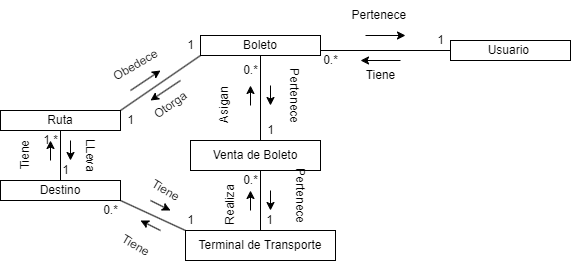

The diagram above was exported from draw.io. Its source (the exported page's mxGraphModel, read from the mxfile embedded in the PNG):
<mxGraphModel dx="868" dy="1619" grid="1" gridSize="10" guides="1" tooltips="1" connect="1" arrows="1" fold="1" page="1" pageScale="1" pageWidth="827" pageHeight="1169" math="0" shadow="0">
  <root>
    <mxCell id="0" />
    <mxCell id="1" parent="0" />
    <mxCell id="47YtMO6MhtAo00Wz-u0g-1" value="Boleto" style="rounded=0;whiteSpace=wrap;html=1;" vertex="1" parent="1">
      <mxGeometry x="320" y="5" width="120" height="20" as="geometry" />
    </mxCell>
    <mxCell id="47YtMO6MhtAo00Wz-u0g-2" value="Venta de Boleto" style="rounded=0;whiteSpace=wrap;html=1;" vertex="1" parent="1">
      <mxGeometry x="310" y="110" width="130" height="30" as="geometry" />
    </mxCell>
    <mxCell id="47YtMO6MhtAo00Wz-u0g-3" value="Terminal de Transporte" style="rounded=0;whiteSpace=wrap;html=1;" vertex="1" parent="1">
      <mxGeometry x="305" y="200" width="150" height="30" as="geometry" />
    </mxCell>
    <mxCell id="47YtMO6MhtAo00Wz-u0g-4" value="Ruta" style="rounded=0;whiteSpace=wrap;html=1;" vertex="1" parent="1">
      <mxGeometry x="120" y="80" width="120" height="20" as="geometry" />
    </mxCell>
    <mxCell id="47YtMO6MhtAo00Wz-u0g-5" value="Usuario&amp;nbsp;" style="rounded=0;whiteSpace=wrap;html=1;" vertex="1" parent="1">
      <mxGeometry x="570" y="10" width="120" height="20" as="geometry" />
    </mxCell>
    <mxCell id="47YtMO6MhtAo00Wz-u0g-11" value="" style="endArrow=none;html=1;rounded=0;entryX=0;entryY=0.5;entryDx=0;entryDy=0;exitX=1;exitY=0.75;exitDx=0;exitDy=0;" edge="1" parent="1" source="47YtMO6MhtAo00Wz-u0g-1" target="47YtMO6MhtAo00Wz-u0g-5">
      <mxGeometry width="50" height="50" relative="1" as="geometry">
        <mxPoint x="440" y="30" as="sourcePoint" />
        <mxPoint x="490" y="-20" as="targetPoint" />
      </mxGeometry>
    </mxCell>
    <mxCell id="47YtMO6MhtAo00Wz-u0g-14" value="" style="endArrow=none;html=1;rounded=0;exitX=0.5;exitY=0;exitDx=0;exitDy=0;" edge="1" parent="1" source="47YtMO6MhtAo00Wz-u0g-3">
      <mxGeometry width="50" height="50" relative="1" as="geometry">
        <mxPoint x="390" y="120" as="sourcePoint" />
        <mxPoint x="380" y="140" as="targetPoint" />
      </mxGeometry>
    </mxCell>
    <mxCell id="47YtMO6MhtAo00Wz-u0g-16" value="" style="endArrow=none;html=1;rounded=0;entryX=0;entryY=1;entryDx=0;entryDy=0;" edge="1" parent="1" target="47YtMO6MhtAo00Wz-u0g-1">
      <mxGeometry width="50" height="50" relative="1" as="geometry">
        <mxPoint x="240" y="80" as="sourcePoint" />
        <mxPoint x="290" y="30" as="targetPoint" />
      </mxGeometry>
    </mxCell>
    <mxCell id="47YtMO6MhtAo00Wz-u0g-17" value="Destino" style="rounded=0;whiteSpace=wrap;html=1;" vertex="1" parent="1">
      <mxGeometry x="120" y="150" width="120" height="20" as="geometry" />
    </mxCell>
    <mxCell id="47YtMO6MhtAo00Wz-u0g-18" value="" style="endArrow=none;html=1;rounded=0;entryX=0.5;entryY=1;entryDx=0;entryDy=0;" edge="1" parent="1" target="47YtMO6MhtAo00Wz-u0g-4">
      <mxGeometry width="50" height="50" relative="1" as="geometry">
        <mxPoint x="180" y="150" as="sourcePoint" />
        <mxPoint x="250" y="100" as="targetPoint" />
      </mxGeometry>
    </mxCell>
    <mxCell id="47YtMO6MhtAo00Wz-u0g-21" value="" style="endArrow=none;html=1;rounded=0;exitX=0;exitY=0;exitDx=0;exitDy=0;" edge="1" parent="1" source="47YtMO6MhtAo00Wz-u0g-3">
      <mxGeometry width="50" height="50" relative="1" as="geometry">
        <mxPoint x="190" y="220" as="sourcePoint" />
        <mxPoint x="240" y="170" as="targetPoint" />
      </mxGeometry>
    </mxCell>
    <mxCell id="47YtMO6MhtAo00Wz-u0g-22" value="" style="endArrow=none;html=1;rounded=0;entryX=0.5;entryY=1;entryDx=0;entryDy=0;" edge="1" parent="1" target="47YtMO6MhtAo00Wz-u0g-1">
      <mxGeometry width="50" height="50" relative="1" as="geometry">
        <mxPoint x="380" y="110" as="sourcePoint" />
        <mxPoint x="430" y="60" as="targetPoint" />
      </mxGeometry>
    </mxCell>
    <mxCell id="47YtMO6MhtAo00Wz-u0g-23" value="" style="endArrow=classic;html=1;rounded=0;" edge="1" parent="1">
      <mxGeometry width="50" height="50" relative="1" as="geometry">
        <mxPoint x="485" y="5" as="sourcePoint" />
        <mxPoint x="525" y="5" as="targetPoint" />
      </mxGeometry>
    </mxCell>
    <mxCell id="47YtMO6MhtAo00Wz-u0g-24" value="" style="endArrow=classic;html=1;rounded=0;" edge="1" parent="1">
      <mxGeometry width="50" height="50" relative="1" as="geometry">
        <mxPoint x="250" y="60" as="sourcePoint" />
        <mxPoint x="280" y="40" as="targetPoint" />
      </mxGeometry>
    </mxCell>
    <mxCell id="47YtMO6MhtAo00Wz-u0g-26" value="" style="endArrow=classic;html=1;rounded=0;" edge="1" parent="1">
      <mxGeometry width="50" height="50" relative="1" as="geometry">
        <mxPoint x="520" y="30" as="sourcePoint" />
        <mxPoint x="480" y="30" as="targetPoint" />
      </mxGeometry>
    </mxCell>
    <mxCell id="47YtMO6MhtAo00Wz-u0g-27" value="" style="endArrow=classic;html=1;rounded=0;" edge="1" parent="1">
      <mxGeometry width="50" height="50" relative="1" as="geometry">
        <mxPoint x="370" y="180" as="sourcePoint" />
        <mxPoint x="370" y="160" as="targetPoint" />
      </mxGeometry>
    </mxCell>
    <mxCell id="47YtMO6MhtAo00Wz-u0g-28" value="" style="endArrow=classic;html=1;rounded=0;" edge="1" parent="1">
      <mxGeometry width="50" height="50" relative="1" as="geometry">
        <mxPoint x="170" y="130" as="sourcePoint" />
        <mxPoint x="170" y="110" as="targetPoint" />
      </mxGeometry>
    </mxCell>
    <mxCell id="47YtMO6MhtAo00Wz-u0g-29" value="" style="endArrow=classic;html=1;rounded=0;" edge="1" parent="1">
      <mxGeometry width="50" height="50" relative="1" as="geometry">
        <mxPoint x="390" y="160" as="sourcePoint" />
        <mxPoint x="390" y="180" as="targetPoint" />
      </mxGeometry>
    </mxCell>
    <mxCell id="47YtMO6MhtAo00Wz-u0g-30" value="" style="endArrow=classic;html=1;rounded=0;" edge="1" parent="1">
      <mxGeometry width="50" height="50" relative="1" as="geometry">
        <mxPoint x="190" y="110" as="sourcePoint" />
        <mxPoint x="190" y="130" as="targetPoint" />
      </mxGeometry>
    </mxCell>
    <mxCell id="47YtMO6MhtAo00Wz-u0g-31" value="" style="endArrow=classic;html=1;rounded=0;" edge="1" parent="1">
      <mxGeometry width="50" height="50" relative="1" as="geometry">
        <mxPoint x="390" y="55" as="sourcePoint" />
        <mxPoint x="390" y="75" as="targetPoint" />
      </mxGeometry>
    </mxCell>
    <mxCell id="47YtMO6MhtAo00Wz-u0g-32" value="" style="endArrow=classic;html=1;rounded=0;" edge="1" parent="1">
      <mxGeometry width="50" height="50" relative="1" as="geometry">
        <mxPoint x="270" y="170" as="sourcePoint" />
        <mxPoint x="290" y="180" as="targetPoint" />
      </mxGeometry>
    </mxCell>
    <mxCell id="47YtMO6MhtAo00Wz-u0g-33" value="" style="endArrow=classic;html=1;rounded=0;" edge="1" parent="1">
      <mxGeometry width="50" height="50" relative="1" as="geometry">
        <mxPoint x="280" y="200" as="sourcePoint" />
        <mxPoint x="260" y="190" as="targetPoint" />
      </mxGeometry>
    </mxCell>
    <mxCell id="47YtMO6MhtAo00Wz-u0g-34" value="" style="endArrow=classic;html=1;rounded=0;" edge="1" parent="1">
      <mxGeometry width="50" height="50" relative="1" as="geometry">
        <mxPoint x="300" y="50" as="sourcePoint" />
        <mxPoint x="270" y="70" as="targetPoint" />
      </mxGeometry>
    </mxCell>
    <mxCell id="47YtMO6MhtAo00Wz-u0g-35" value="Pertenece&amp;nbsp;" style="text;html=1;align=center;verticalAlign=middle;resizable=0;points=[];autosize=1;strokeColor=none;fillColor=none;" vertex="1" parent="1">
      <mxGeometry x="460" y="-30" width="80" height="30" as="geometry" />
    </mxCell>
    <mxCell id="47YtMO6MhtAo00Wz-u0g-36" value="Tiene" style="text;html=1;align=center;verticalAlign=middle;resizable=0;points=[];autosize=1;strokeColor=none;fillColor=none;" vertex="1" parent="1">
      <mxGeometry x="475" y="30" width="50" height="30" as="geometry" />
    </mxCell>
    <mxCell id="47YtMO6MhtAo00Wz-u0g-39" value="Pertenece" style="text;html=1;align=center;verticalAlign=middle;resizable=0;points=[];autosize=1;strokeColor=none;fillColor=none;rotation=90;" vertex="1" parent="1">
      <mxGeometry x="374" y="50" width="80" height="30" as="geometry" />
    </mxCell>
    <mxCell id="47YtMO6MhtAo00Wz-u0g-37" value="Asigan" style="text;html=1;align=center;verticalAlign=middle;resizable=0;points=[];autosize=1;strokeColor=none;fillColor=none;rotation=-90;" vertex="1" parent="1">
      <mxGeometry x="314" y="60" width="60" height="30" as="geometry" />
    </mxCell>
    <mxCell id="47YtMO6MhtAo00Wz-u0g-41" value="" style="endArrow=classic;html=1;rounded=0;" edge="1" parent="1">
      <mxGeometry width="50" height="50" relative="1" as="geometry">
        <mxPoint x="370" y="75" as="sourcePoint" />
        <mxPoint x="370" y="55" as="targetPoint" />
      </mxGeometry>
    </mxCell>
    <mxCell id="47YtMO6MhtAo00Wz-u0g-42" value="Realiza" style="text;html=1;align=center;verticalAlign=middle;resizable=0;points=[];autosize=1;strokeColor=none;fillColor=none;rotation=-90;" vertex="1" parent="1">
      <mxGeometry x="320" y="160" width="60" height="30" as="geometry" />
    </mxCell>
    <mxCell id="47YtMO6MhtAo00Wz-u0g-43" value="Pertenece" style="text;html=1;align=center;verticalAlign=middle;resizable=0;points=[];autosize=1;strokeColor=none;fillColor=none;rotation=90;" vertex="1" parent="1">
      <mxGeometry x="380" y="150" width="80" height="30" as="geometry" />
    </mxCell>
    <mxCell id="47YtMO6MhtAo00Wz-u0g-44" value="Tiene" style="text;html=1;align=center;verticalAlign=middle;resizable=0;points=[];autosize=1;strokeColor=none;fillColor=none;rotation=30;" vertex="1" parent="1">
      <mxGeometry x="230" y="200" width="50" height="30" as="geometry" />
    </mxCell>
    <mxCell id="47YtMO6MhtAo00Wz-u0g-45" value="Tiene" style="text;html=1;align=center;verticalAlign=middle;resizable=0;points=[];autosize=1;strokeColor=none;fillColor=none;rotation=30;" vertex="1" parent="1">
      <mxGeometry x="260" y="145" width="50" height="30" as="geometry" />
    </mxCell>
    <mxCell id="47YtMO6MhtAo00Wz-u0g-46" value="Tiene" style="text;html=1;align=center;verticalAlign=middle;resizable=0;points=[];autosize=1;strokeColor=none;fillColor=none;rotation=-90;" vertex="1" parent="1">
      <mxGeometry x="120" y="110" width="50" height="30" as="geometry" />
    </mxCell>
    <mxCell id="47YtMO6MhtAo00Wz-u0g-47" value="LLeva" style="text;html=1;align=center;verticalAlign=middle;resizable=0;points=[];autosize=1;strokeColor=none;fillColor=none;rotation=90;" vertex="1" parent="1">
      <mxGeometry x="180" y="110" width="60" height="30" as="geometry" />
    </mxCell>
    <mxCell id="47YtMO6MhtAo00Wz-u0g-48" value="Obedece" style="text;html=1;align=center;verticalAlign=middle;resizable=0;points=[];autosize=1;strokeColor=none;fillColor=none;rotation=-30;" vertex="1" parent="1">
      <mxGeometry x="220" y="20" width="70" height="30" as="geometry" />
    </mxCell>
    <mxCell id="47YtMO6MhtAo00Wz-u0g-49" value="Otorga" style="text;html=1;align=center;verticalAlign=middle;resizable=0;points=[];autosize=1;strokeColor=none;fillColor=none;rotation=-35;" vertex="1" parent="1">
      <mxGeometry x="260" y="60" width="60" height="30" as="geometry" />
    </mxCell>
    <mxCell id="47YtMO6MhtAo00Wz-u0g-50" value="0.*" style="text;html=1;align=center;verticalAlign=middle;resizable=0;points=[];autosize=1;strokeColor=none;fillColor=none;" vertex="1" parent="1">
      <mxGeometry x="430" y="15" width="40" height="30" as="geometry" />
    </mxCell>
    <mxCell id="47YtMO6MhtAo00Wz-u0g-51" value="1" style="text;html=1;align=center;verticalAlign=middle;resizable=0;points=[];autosize=1;strokeColor=none;fillColor=none;" vertex="1" parent="1">
      <mxGeometry x="545" y="-5" width="30" height="30" as="geometry" />
    </mxCell>
    <mxCell id="47YtMO6MhtAo00Wz-u0g-52" value="0.*" style="text;html=1;align=center;verticalAlign=middle;resizable=0;points=[];autosize=1;strokeColor=none;fillColor=none;" vertex="1" parent="1">
      <mxGeometry x="350" y="25" width="40" height="30" as="geometry" />
    </mxCell>
    <mxCell id="47YtMO6MhtAo00Wz-u0g-53" value="1" style="text;html=1;align=center;verticalAlign=middle;resizable=0;points=[];autosize=1;strokeColor=none;fillColor=none;" vertex="1" parent="1">
      <mxGeometry x="375" y="85" width="30" height="30" as="geometry" />
    </mxCell>
    <mxCell id="47YtMO6MhtAo00Wz-u0g-54" value="0.*" style="text;html=1;align=center;verticalAlign=middle;resizable=0;points=[];autosize=1;strokeColor=none;fillColor=none;" vertex="1" parent="1">
      <mxGeometry x="350" y="135" width="40" height="30" as="geometry" />
    </mxCell>
    <mxCell id="47YtMO6MhtAo00Wz-u0g-55" value="1" style="text;html=1;align=center;verticalAlign=middle;resizable=0;points=[];autosize=1;strokeColor=none;fillColor=none;" vertex="1" parent="1">
      <mxGeometry x="374" y="175" width="30" height="30" as="geometry" />
    </mxCell>
    <mxCell id="47YtMO6MhtAo00Wz-u0g-56" value="0.*" style="text;html=1;align=center;verticalAlign=middle;resizable=0;points=[];autosize=1;strokeColor=none;fillColor=none;" vertex="1" parent="1">
      <mxGeometry x="210" y="165" width="40" height="30" as="geometry" />
    </mxCell>
    <mxCell id="47YtMO6MhtAo00Wz-u0g-57" value="1" style="text;html=1;align=center;verticalAlign=middle;resizable=0;points=[];autosize=1;strokeColor=none;fillColor=none;" vertex="1" parent="1">
      <mxGeometry x="295" y="175" width="30" height="30" as="geometry" />
    </mxCell>
    <mxCell id="47YtMO6MhtAo00Wz-u0g-58" value="1.*" style="text;html=1;align=center;verticalAlign=middle;resizable=0;points=[];autosize=1;strokeColor=none;fillColor=none;" vertex="1" parent="1">
      <mxGeometry x="150" y="95" width="40" height="30" as="geometry" />
    </mxCell>
    <mxCell id="47YtMO6MhtAo00Wz-u0g-59" value="1" style="text;html=1;align=center;verticalAlign=middle;resizable=0;points=[];autosize=1;strokeColor=none;fillColor=none;" vertex="1" parent="1">
      <mxGeometry x="170" y="125" width="30" height="30" as="geometry" />
    </mxCell>
    <mxCell id="47YtMO6MhtAo00Wz-u0g-60" value="1" style="text;html=1;align=center;verticalAlign=middle;resizable=0;points=[];autosize=1;strokeColor=none;fillColor=none;" vertex="1" parent="1">
      <mxGeometry x="295" width="30" height="30" as="geometry" />
    </mxCell>
    <mxCell id="47YtMO6MhtAo00Wz-u0g-62" value="1" style="text;html=1;align=center;verticalAlign=middle;resizable=0;points=[];autosize=1;strokeColor=none;fillColor=none;" vertex="1" parent="1">
      <mxGeometry x="235" y="75" width="30" height="30" as="geometry" />
    </mxCell>
  </root>
</mxGraphModel>